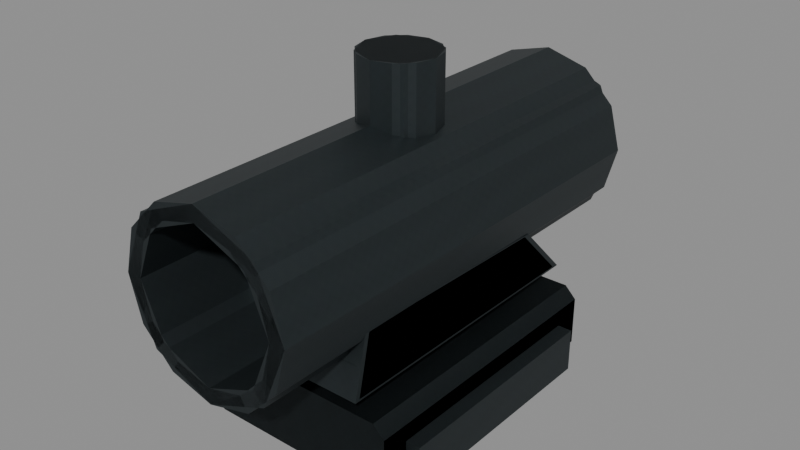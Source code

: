 # Source: prism2.blend  (saved by Blender 5.2.45; exported with 4.5.12 LTS)
import bpy
from mathutils import Matrix  # noqa: F401  (used for matrix-valued properties, if any)

bpy.ops.wm.read_factory_settings(use_empty=True)
scene = bpy.context.scene
scene.name = 'RAID_Attachment_prism2'

# ---- images (referenced by path relative to the original .blend; pixels are not part of the script)
import os
ASSET_DIR = os.environ.get("B2B_ASSET_DIR", "")  # directory of the original .blend (textures are referenced by path, not embedded)
HERE = os.path.dirname(os.path.abspath(__file__))  # packed textures are extracted next to this script under _unpacked/

def load_image(name, relpath, width, height, colorspace="sRGB"):
    """Load a texture the original file referenced (path relative to the .blend, or extracted next to this script)."""
    p = next((c for c in (os.path.join(HERE, relpath), os.path.join(ASSET_DIR, relpath)) if relpath and os.path.exists(c)), "")
    if p:
        img = bpy.data.images.load(p, check_existing=True)
        img.name = name
    else:  # same state as the original file: an image datablock whose file is absent (Cycles renders it pink)
        img = bpy.data.images.new(name, width, height)
        img.source = "FILE"
        img.filepath = "//" + (relpath or name)
    img.colorspace_settings.name = colorspace
    return img
img_raid_original_steel_grain_006 = load_image('RAID_Original_steel_Grain.006', '_unpacked/steel-grain.2595dbf0.png', 256, 256, 'sRGB')

# ---- materials (node trees are filled in below, after node groups)
mat_raid_original_attachment_steel_006 = bpy.data.materials.new('RAID_Original_Attachment_steel.006')
mat_raid_original_attachment_steel_006.diffuse_color = (0.23, 0.26, 0.27, 1.0)

# ---- material node trees
mat_raid_original_attachment_steel_006.use_nodes = True; mat_raid_original_attachment_steel_006.node_tree.nodes.clear()
_N = mat_raid_original_attachment_steel_006.node_tree.nodes; _L = mat_raid_original_attachment_steel_006.node_tree.links
n0 = _N.new('ShaderNodeBsdfPrincipled'); n0.name = 'Principled BSDF'; n0.location = (-200, 100)
n0.inputs[1].default_value = 0.82
n0.inputs[2].default_value = 0.52
n0.inputs[10].default_value = 0.005
n1 = _N.new('ShaderNodeOutputMaterial'); n1.name = 'Material Output'; n1.location = (200, 100)
n2 = _N.new('ShaderNodeTexImage'); n2.name = 'Image Texture'; n2.location = (0, 0)
n2.image = img_raid_original_steel_grain_006
_L.new(n0.outputs[0], n1.inputs[0])
_L.new(n2.outputs[0], n0.inputs[0])
n1.is_active_output = True

# ---- meshes
me_prism2_foot_002 = bpy.data.meshes.new('prism2_foot.002')
me_prism2_foot_002.from_pydata([(-0.03552, -0.012, -0.0558), (0.03552, -0.012, -0.0558), (0.04, -0.00752, -0.0558), (0.04, 0.01152, -0.0558), (0.03552, 0.016, -0.0558), (-0.03552, 0.016, -0.0558), (-0.04, 0.01152, -0.0558), (-0.04, -0.00752, -0.0558), (-0.03552, -0.012, 0.0558), (0.03552, -0.012, 0.0558), (0.04, -0.00752, 0.0558), (0.04, 0.01152, 0.0558), (0.03552, 0.016, 0.0558), (-0.03552, 0.016, 0.0558), (-0.04, 0.01152, 0.0558), (-0.04, -0.00752, 0.0558), (-0.0215, 0.012, -0.0414), (-0.0215, 0.012, 0.0414), (-0.0215, 0.037, 0.0414), (-0.0215, 0.037, -0.0414), (0.0215, 0.012, -0.0414), (0.0215, 0.012, 0.0414), (0.0215, 0.037, 0.0414), (0.0215, 0.037, -0.0414), (0.034, 0.06, -0.09), (0.02944, 0.077, -0.09), (0.017, 0.08944, -0.09), (2.082e-18, 0.094, -0.09), (-0.017, 0.08944, -0.09), (-0.02944, 0.077, -0.09), (-0.034, 0.06, -0.09), (-0.02944, 0.043, -0.09), (-0.017, 0.03056, -0.09), (-6.246e-18, 0.026, -0.09), (0.017, 0.03056, -0.09), (0.02944, 0.043, -0.09), (0.028, 0.06, -0.09), (0.02425, 0.074, -0.09), (0.014, 0.08425, -0.09), (1.715e-18, 0.088, -0.09), (-0.014, 0.08425, -0.09), (-0.02425, 0.074, -0.09), (-0.028, 0.06, -0.09), (-0.02425, 0.046, -0.09), (-0.014, 0.03575, -0.09), (-5.144e-18, 0.032, -0.09), (0.014, 0.03575, -0.09), (0.02425, 0.046, -0.09), (0.034, 0.06, 0.09), (0.02944, 0.077, 0.09), (0.017, 0.08944, 0.09), (2.082e-18, 0.094, 0.09), (-0.017, 0.08944, 0.09), (-0.02944, 0.077, 0.09), (-0.034, 0.06, 0.09), (-0.02944, 0.043, 0.09), (-0.017, 0.03056, 0.09), (-6.246e-18, 0.026, 0.09), (0.017, 0.03056, 0.09), (0.02944, 0.043, 0.09), (0.028, 0.06, 0.09), (0.02425, 0.074, 0.09), (0.014, 0.08425, 0.09), (1.715e-18, 0.088, 0.09), (-0.014, 0.08425, 0.09), (-0.02425, 0.074, 0.09), (-0.028, 0.06, 0.09), (-0.02425, 0.046, 0.09), (-0.014, 0.03575, 0.09), (-5.144e-18, 0.032, 0.09), (0.014, 0.03575, 0.09), (0.02425, 0.046, 0.09), (-0.0285, 0.02307, -0.05655), (-0.0285, 0.022, -0.0561), (-0.03, 0.02271, -0.05437), (-0.03, 0.02274, 0.05568), (-0.0285, 0.022, 0.0561), (-0.0285, 0.02346, 0.05727), (-0.0285, 0.04454, 0.05253), (-0.0285, 0.04597, 0.0507), (-0.03, 0.04563, 0.05052), (-0.03, 0.04367, -0.0338), (-0.0285, 0.04403, -0.0345), (-0.0285, 0.04293, -0.03705), (0.0285, 0.02307, -0.05655), (0.03, 0.02271, -0.05437), (0.0285, 0.022, -0.0561), (0.0285, 0.02346, 0.05727), (0.0285, 0.022, 0.0561), (0.03, 0.02274, 0.05568), (0.0285, 0.04597, 0.0507), (0.0285, 0.04454, 0.05253), (0.03, 0.04563, 0.05052), (0.0285, 0.04293, -0.03705), (0.0285, 0.04403, -0.0345), (0.03, 0.04367, -0.0338), (0.015, 0.0838, 0.0), (0.01299, 0.0838, 0.0075), (0.0075, 0.0838, 0.01299), (9.185e-19, 0.0838, 0.015), (-0.0075, 0.0838, 0.01299), (-0.01299, 0.0838, 0.0075), (-0.015, 0.0838, 1.837e-18), (-0.01299, 0.0838, -0.0075), (-0.0075, 0.0838, -0.01299), (-2.755e-18, 0.0838, -0.015), (0.0075, 0.0838, -0.01299), (0.01299, 0.0838, -0.0075), (0.015, 0.116, 0.0), (0.01299, 0.116, 0.0075), (0.0075, 0.116, 0.01299), (9.185e-19, 0.116, 0.015), (-0.0075, 0.116, 0.01299), (-0.01299, 0.116, 0.0075), (-0.015, 0.116, 1.837e-18), (-0.01299, 0.116, -0.0075), (-0.0075, 0.116, -0.01299), (-2.755e-18, 0.116, -0.015), (0.0075, 0.116, -0.01299), (0.01299, 0.116, -0.0075), (-0.0456, -0.012, -0.045), (-0.0456, -0.012, 0.045), (-0.0456, 0.005, 0.045), (-0.0456, 0.005, -0.045), (-0.0376, -0.012, -0.045), (-0.0376, -0.012, 0.045), (-0.0376, 0.005, 0.045), (-0.0376, 0.005, -0.045), (0.0376, -0.012, -0.045), (0.0376, -0.012, 0.045), (0.0376, 0.005, 0.045), (0.0376, 0.005, -0.045), (0.0456, -0.012, -0.045), (0.0456, -0.012, 0.045), (0.0456, 0.005, 0.045), (0.0456, 0.005, -0.045)], [], [(0, 1, 9, 8), (1, 2, 10, 9), (2, 3, 11, 10), (3, 4, 12, 11), (4, 5, 13, 12), (5, 6, 14, 13), (6, 7, 15, 14), (7, 0, 8, 15), (7, 6, 5, 4, 3, 2, 1, 0), (8, 9, 10, 11, 12, 13, 14, 15), (16, 20, 21, 17), (17, 21, 22, 18), (18, 22, 23, 19), (19, 23, 20, 16), (18, 16, 17), (20, 22, 21), (19, 16, 18), (20, 23, 22), (24, 36, 37, 25), (48, 49, 61, 60), (24, 25, 49, 48), (36, 60, 61, 37), (25, 37, 38, 26), (49, 50, 62, 61), (25, 26, 50, 49), (37, 61, 62, 38), (26, 38, 39, 27), (50, 51, 63, 62), (26, 27, 51, 50), (38, 62, 63, 39), (27, 39, 40, 28), (51, 52, 64, 63), (27, 28, 52, 51), (39, 63, 64, 40), (28, 40, 41, 29), (52, 53, 65, 64), (28, 29, 53, 52), (40, 64, 65, 41), (29, 41, 42, 30), (53, 54, 66, 65), (29, 30, 54, 53), (41, 65, 66, 42), (30, 42, 43, 31), (54, 55, 67, 66), (30, 31, 55, 54), (42, 66, 67, 43), (31, 43, 44, 32), (55, 56, 68, 67), (31, 32, 56, 55), (43, 67, 68, 44), (32, 44, 45, 33), (56, 57, 69, 68), (32, 33, 57, 56), (44, 68, 69, 45), (33, 45, 46, 34), (57, 58, 70, 69), (33, 34, 58, 57), (45, 69, 70, 46), (34, 46, 47, 35), (58, 59, 71, 70), (34, 35, 59, 58), (46, 70, 71, 47), (35, 47, 36, 24), (59, 48, 60, 71), (35, 24, 48, 59), (47, 71, 60, 36), (72, 73, 74), (75, 76, 77), (78, 79, 80), (81, 82, 83), (84, 85, 86), (87, 88, 89), (90, 91, 92), (93, 94, 95), (72, 84, 86, 73), (73, 76, 75, 74), (76, 88, 87, 77), (85, 89, 88, 86), (77, 78, 80, 75), (78, 91, 90, 79), (89, 92, 91, 87), (79, 82, 81, 80), (82, 94, 93, 83), (92, 95, 94, 90), (74, 81, 83, 72), (84, 93, 95, 85), (83, 93, 84, 72), (81, 74, 80), (73, 86, 88, 76), (80, 74, 75), (77, 87, 91, 78), (79, 90, 94, 82), (85, 95, 92), (85, 92, 89), (96, 108, 109, 97), (97, 109, 110, 98), (98, 110, 111, 99), (99, 111, 112, 100), (100, 112, 113, 101), (101, 113, 114, 102), (102, 114, 115, 103), (103, 115, 116, 104), (104, 116, 117, 105), (105, 117, 118, 106), (106, 118, 119, 107), (107, 119, 108, 96), (107, 96, 97, 98, 99, 100, 101, 102, 103, 104, 105, 106), (108, 119, 118, 117, 116, 115, 114, 113, 112, 111, 110, 109), (120, 124, 125, 121), (121, 125, 126, 122), (122, 126, 127, 123), (123, 127, 124, 120), (122, 120, 121), (124, 126, 125), (123, 120, 122), (124, 127, 126), (128, 132, 133, 129), (129, 133, 134, 130), (130, 134, 135, 131), (131, 135, 132, 128), (130, 128, 129), (132, 134, 133), (131, 128, 130), (132, 135, 134)])
_uv = me_prism2_foot_002.uv_layers.new(name='UVMap')
_uv.uv.foreach_set('vector', [0.0, 0.0, 0.1579, 0.0, 0.1579, 0.248, 0.0, 0.248, 0.1579, 0.0, 0.1719, 0.0, 0.1719, 0.248, 0.1579, 0.248, 0.1719, 0.0, 0.2143, 0.0, 0.2143, 0.248, 0.1719, 0.248, 0.2143, 0.0, 0.2283, 0.0, 0.2283, 0.248, 0.2143, 0.248, 0.2283, 0.0, 0.3862, 0.0, 0.3862, 0.248, 0.2283, 0.248, 0.3862, 0.0, 0.4003, 0.0, 0.4003, 0.248, 0.3862, 0.248, 0.4003, 0.0, 0.4426, 0.0, 0.4426, 0.248, 0.4003, 0.248, 0.4426, 0.0, 0.4567, 0.0, 0.4567, 0.248, 0.4426, 0.248, -0.08889, -0.01671, -0.08889, 0.0256, -0.07893, 0.03556, 0.07893, 0.03556, 0.08889, 0.0256, 0.08889, -0.01671, 0.07893, -0.02667, -0.07893, -0.02667, -0.07893, -0.02667, 0.07893, -0.02667, 0.08889, -0.01671, 0.08889, 0.0256, 0.07893, 0.03556, -0.07893, 0.03556, -0.08889, 0.0256, -0.08889, -0.01671, -0.04778, -0.092, 0.04778, -0.092, 0.04778, 0.092, -0.04778, 0.092, -0.04778, 0.02667, 0.04778, 0.02667, 0.04778, 0.08222, -0.04778, 0.08222, -0.04778, 0.092, 0.04778, 0.092, 0.04778, -0.092, -0.04778, -0.092, -0.04778, 0.08222, 0.04778, 0.08222, 0.04778, 0.02667, -0.04778, 0.02667, 0.08222, 0.092, 0.02667, -0.092, 0.02667, 0.092, 0.02667, -0.092, 0.08222, 0.092, 0.02667, 0.092, 0.08222, -0.092, 0.02667, -0.092, 0.08222, 0.092, 0.02667, -0.092, 0.08222, -0.092, 0.08222, 0.092, 0.07556, 0.0, 0.06222, 0.0, 0.05389, 0.03111, 0.06543, 0.03778, 0.07556, 0.0, 0.06543, 0.03778, 0.05389, 0.03111, 0.06222, 0.0, 0.0, -0.2, 0.03778, -0.2, 0.03778, 0.2, 0.0, 0.2, 0.0, -0.2, 0.0, 0.2, 0.03111, 0.2, 0.03111, -0.2, 0.06543, 0.03778, 0.05389, 0.03111, 0.03111, 0.05389, 0.03778, 0.06543, 0.06543, 0.03778, 0.03778, 0.06543, 0.03111, 0.05389, 0.05389, 0.03111, 0.03778, -0.2, 0.06543, -0.2, 0.06543, 0.2, 0.03778, 0.2, 0.03111, -0.2, 0.03111, 0.2, 0.05389, 0.2, 0.05389, -0.2, 0.03778, 0.06543, 0.03111, 0.05389, 3.81e-18, 0.06222, 4.626e-18, 0.07556, 0.03778, 0.06543, 4.626e-18, 0.07556, 3.81e-18, 0.06222, 0.03111, 0.05389, 0.03778, -0.2, 4.626e-18, -0.2, 4.626e-18, 0.2, 0.03778, 0.2, 0.03111, -0.2, 0.03111, 0.2, 3.81e-18, 0.2, 3.81e-18, -0.2, 4.626e-18, 0.07556, 3.81e-18, 0.06222, -0.03111, 0.05389, -0.03778, 0.06543, 4.626e-18, 0.07556, -0.03778, 0.06543, -0.03111, 0.05389, 3.81e-18, 0.06222, 4.626e-18, -0.2, -0.03778, -0.2, -0.03778, 0.2, 4.626e-18, 0.2, 3.81e-18, -0.2, 3.81e-18, 0.2, -0.03111, 0.2, -0.03111, -0.2, -0.03778, 0.06543, -0.03111, 0.05389, -0.05389, 0.03111, -0.06543, 0.03778, -0.03778, 0.06543, -0.06543, 0.03778, -0.05389, 0.03111, -0.03111, 0.05389, 0.06543, -0.2, 0.03778, -0.2, 0.03778, 0.2, 0.06543, 0.2, 0.05389, -0.2, 0.05389, 0.2, 0.03111, 0.2, 0.03111, -0.2, -0.06543, 0.03778, -0.05389, 0.03111, -0.06222, 7.62e-18, -0.07556, 9.253e-18, -0.06543, 0.03778, -0.07556, 9.253e-18, -0.06222, 7.62e-18, -0.05389, 0.03111, 0.03778, -0.2, 9.253e-18, -0.2, 9.253e-18, 0.2, 0.03778, 0.2, 0.03111, -0.2, 0.03111, 0.2, 7.62e-18, 0.2, 7.62e-18, -0.2, -0.07556, 9.253e-18, -0.06222, 7.62e-18, -0.05389, -0.03111, -0.06543, -0.03778, -0.07556, 9.253e-18, -0.06543, -0.03778, -0.05389, -0.03111, -0.06222, 7.62e-18, 9.253e-18, -0.2, -0.03778, -0.2, -0.03778, 0.2, 9.253e-18, 0.2, 7.62e-18, -0.2, 7.62e-18, 0.2, -0.03111, 0.2, -0.03111, -0.2, -0.06543, -0.03778, -0.05389, -0.03111, -0.03111, -0.05389, -0.03778, -0.06543, -0.06543, -0.03778, -0.03778, -0.06543, -0.03111, -0.05389, -0.05389, -0.03111, -0.03778, -0.2, -0.06543, -0.2, -0.06543, 0.2, -0.03778, 0.2, -0.03111, -0.2, -0.03111, 0.2, -0.05389, 0.2, -0.05389, -0.2, -0.03778, -0.06543, -0.03111, -0.05389, -1.143e-17, -0.06222, -1.388e-17, -0.07556, -0.03778, -0.06543, -1.388e-17, -0.07556, -1.143e-17, -0.06222, -0.03111, -0.05389, -0.03778, -0.2, -1.388e-17, -0.2, -1.388e-17, 0.2, -0.03778, 0.2, -0.03111, -0.2, -0.03111, 0.2, -1.143e-17, 0.2, -1.143e-17, -0.2, -1.388e-17, -0.07556, -1.143e-17, -0.06222, 0.03111, -0.05389, 0.03778, -0.06543, -1.388e-17, -0.07556, 0.03778, -0.06543, 0.03111, -0.05389, -1.143e-17, -0.06222, -1.388e-17, -0.2, 0.03778, -0.2, 0.03778, 0.2, -1.388e-17, 0.2, -1.143e-17, -0.2, -1.143e-17, 0.2, 0.03111, 0.2, 0.03111, -0.2, 0.03778, -0.06543, 0.03111, -0.05389, 0.05389, -0.03111, 0.06543, -0.03778, 0.03778, -0.06543, 0.06543, -0.03778, 0.05389, -0.03111, 0.03111, -0.05389, -0.06543, -0.2, -0.03778, -0.2, -0.03778, 0.2, -0.06543, 0.2, -0.05389, -0.2, -0.05389, 0.2, -0.03111, 0.2, -0.03111, -0.2, 0.06543, -0.03778, 0.05389, -0.03111, 0.06222, 0.0, 0.07556, 0.0, 0.06543, -0.03778, 0.07556, 0.0, 0.06222, 0.0, 0.05389, -0.03111, -0.03778, -0.2, 0.0, -0.2, 0.0, 0.2, -0.03778, 0.2, -0.03111, -0.2, -0.03111, 0.2, 0.0, 0.2, 0.0, -0.2, 0.05127, -0.1257, 0.04889, -0.1247, 0.05046, -0.1208, -0.06667, 0.05053, -0.06333, 0.04889, -0.06333, 0.05214, -0.06333, 0.1167, -0.06333, 0.1127, -0.06667, 0.1123, -0.06667, -0.07511, -0.06333, -0.07667, -0.06333, -0.08234, 0.05127, -0.1257, 0.05046, -0.1208, 0.04889, -0.1247, 0.06333, 0.05214, 0.06333, 0.04889, 0.06667, 0.05053, 0.06333, 0.1127, 0.06333, 0.1167, 0.06667, 0.1123, 0.06333, -0.08234, 0.06333, -0.07667, 0.06667, -0.07511, -0.06333, 0.05127, 0.06333, 0.05127, 0.06333, 0.04889, -0.06333, 0.04889, -0.06333, -0.1247, -0.06333, 0.1247, -0.06667, 0.1237, -0.06667, -0.1208, -0.06333, 0.04889, 0.06333, 0.04889, 0.06333, 0.05214, -0.06333, 0.05214, 0.06667, -0.1208, 0.06667, 0.1237, 0.06333, 0.1247, 0.06333, -0.1247, 0.05214, 0.1273, 0.09897, 0.1167, 0.1014, 0.1123, 0.05053, 0.1237, -0.06333, 0.1167, 0.06333, 0.1167, 0.06333, 0.1127, -0.06333, 0.1127, 0.05053, 0.1237, 0.1014, 0.1123, 0.09897, 0.1167, 0.05214, 0.1273, -0.06333, 0.1127, -0.06333, -0.07667, -0.06667, -0.07511, -0.06667, 0.1123, -0.06333, -0.07667, 0.06333, -0.07667, 0.06333, -0.08234, -0.06333, -0.08234, 0.06667, 0.1123, 0.06667, -0.07511, 0.06333, -0.07667, 0.06333, 0.1127, 0.05046, -0.1208, 0.09706, -0.07511, 0.0954, -0.08234, 0.05127, -0.1257, 0.05127, -0.1257, 0.0954, -0.08234, 0.09706, -0.07511, 0.05046, -0.1208, -0.06333, 0.0954, 0.06333, 0.0954, 0.06333, 0.05127, -0.06333, 0.05127, 0.09706, -0.07511, 0.05046, -0.1208, 0.1014, 0.1123, -0.06333, -0.1247, 0.06333, -0.1247, 0.06333, 0.1247, -0.06333, 0.1247, 0.1014, 0.1123, 0.05046, -0.1208, 0.05053, 0.1237, -0.06333, 0.05214, 0.06333, 0.05214, 0.06333, 0.09897, -0.06333, 0.09897, -0.06333, 0.1127, 0.06333, 0.1127, 0.06333, -0.07667, -0.06333, -0.07667, 0.05046, -0.1208, 0.09706, -0.07511, 0.1014, 0.1123, 0.05046, -0.1208, 0.1014, 0.1123, 0.05053, 0.1237, 0.0, 0.0, 0.0, 0.07156, 0.01725, 0.07156, 0.01725, 0.0, 0.01725, 0.0, 0.01725, 0.07156, 0.03451, 0.07156, 0.03451, 0.0, 0.03451, 0.0, 0.03451, 0.07156, 0.05176, 0.07156, 0.05176, 0.0, 0.05176, 0.0, 0.05176, 0.07156, 0.06902, 0.07156, 0.06902, 0.0, 0.06902, 0.0, 0.06902, 0.07156, 0.08627, 0.07156, 0.08627, 0.0, 0.08627, 0.0, 0.08627, 0.07156, 0.1035, 0.07156, 0.1035, 0.0, 0.1035, 0.0, 0.1035, 0.07156, 0.1208, 0.07156, 0.1208, 0.0, 0.1208, 0.0, 0.1208, 0.07156, 0.138, 0.07156, 0.138, 0.0, 0.138, 0.0, 0.138, 0.07156, 0.1553, 0.07156, 0.1553, 0.0, 0.1553, 0.0, 0.1553, 0.07156, 0.1725, 0.07156, 0.1725, 0.0, 0.1725, 0.0, 0.1725, 0.07156, 0.1898, 0.07156, 0.1898, 0.0, 0.1898, 0.0, 0.1898, 0.07156, 0.2071, 0.07156, 0.2071, 0.0, 0.02887, -0.01667, 0.03333, 0.0, 0.02887, 0.01667, 0.01667, 0.02887, 2.041e-18, 0.03333, -0.01667, 0.02887, -0.02887, 0.01667, -0.03333, 4.082e-18, -0.02887, -0.01667, -0.01667, -0.02887, -6.123e-18, -0.03333, 0.01667, -0.02887, 0.03333, 0.0, 0.02887, -0.01667, 0.01667, -0.02887, -6.123e-18, -0.03333, -0.01667, -0.02887, -0.02887, -0.01667, -0.03333, 4.082e-18, -0.02887, 0.01667, -0.01667, 0.02887, 2.041e-18, 0.03333, 0.01667, 0.02887, 0.02887, 0.01667, -0.008889, -0.1, 0.008889, -0.1, 0.008889, 0.1, -0.008889, 0.1, -0.008889, -0.02667, 0.008889, -0.02667, 0.008889, 0.01111, -0.008889, 0.01111, -0.008889, 0.1, 0.008889, 0.1, 0.008889, -0.1, -0.008889, -0.1, -0.008889, 0.01111, 0.008889, 0.01111, 0.008889, -0.02667, -0.008889, -0.02667, 0.01111, 0.1, -0.02667, -0.1, -0.02667, 0.1, -0.02667, -0.1, 0.01111, 0.1, -0.02667, 0.1, 0.01111, -0.1, -0.02667, -0.1, 0.01111, 0.1, -0.02667, -0.1, 0.01111, -0.1, 0.01111, 0.1, -0.008889, -0.1, 0.008889, -0.1, 0.008889, 0.1, -0.008889, 0.1, -0.008889, -0.02667, 0.008889, -0.02667, 0.008889, 0.01111, -0.008889, 0.01111, -0.008889, 0.1, 0.008889, 0.1, 0.008889, -0.1, -0.008889, -0.1, -0.008889, 0.01111, 0.008889, 0.01111, 0.008889, -0.02667, -0.008889, -0.02667, 0.01111, 0.1, -0.02667, -0.1, -0.02667, 0.1, -0.02667, -0.1, 0.01111, 0.1, -0.02667, 0.1, 0.01111, -0.1, -0.02667, -0.1, 0.01111, 0.1, -0.02667, -0.1, 0.01111, -0.1, 0.01111, 0.1])
me_prism2_foot_002.materials.append(mat_raid_original_attachment_steel_006)
me_prism2_foot_002.update()
me_prism2_foot_003 = bpy.data.meshes.new('prism2_foot.003')
me_prism2_foot_003.from_pydata([(-0.03552, -0.012, -0.0558), (0.03552, -0.012, -0.0558), (0.04, -0.00752, -0.0558), (0.04, 0.01152, -0.0558), (0.03552, 0.016, -0.0558), (-0.03552, 0.016, -0.0558), (-0.04, 0.01152, -0.0558), (-0.04, -0.00752, -0.0558), (-0.03552, -0.012, 0.0558), (0.03552, -0.012, 0.0558), (0.04, -0.00752, 0.0558), (0.04, 0.01152, 0.0558), (0.03552, 0.016, 0.0558), (-0.03552, 0.016, 0.0558), (-0.04, 0.01152, 0.0558), (-0.04, -0.00752, 0.0558), (-0.0215, 0.012, -0.0414), (-0.0215, 0.012, 0.0414), (-0.0215, 0.037, 0.0414), (-0.0215, 0.037, -0.0414), (0.0215, 0.012, -0.0414), (0.0215, 0.012, 0.0414), (0.0215, 0.037, 0.0414), (0.0215, 0.037, -0.0414), (0.034, 0.06, -0.09), (0.02404, 0.08404, -0.09), (2.082e-18, 0.094, -0.09), (-0.02404, 0.08404, -0.09), (-0.034, 0.06, -0.09), (-0.02404, 0.03596, -0.09), (-6.246e-18, 0.026, -0.09), (0.02404, 0.03596, -0.09), (0.028, 0.06, -0.09), (0.0198, 0.0798, -0.09), (1.715e-18, 0.088, -0.09), (-0.0198, 0.0798, -0.09), (-0.028, 0.06, -0.09), (-0.0198, 0.0402, -0.09), (-5.144e-18, 0.032, -0.09), (0.0198, 0.0402, -0.09), (0.034, 0.06, 0.09), (0.02404, 0.08404, 0.09), (2.082e-18, 0.094, 0.09), (-0.02404, 0.08404, 0.09), (-0.034, 0.06, 0.09), (-0.02404, 0.03596, 0.09), (-6.246e-18, 0.026, 0.09), (0.02404, 0.03596, 0.09), (0.028, 0.06, 0.09), (0.0198, 0.0798, 0.09), (1.715e-18, 0.088, 0.09), (-0.0198, 0.0798, 0.09), (-0.028, 0.06, 0.09), (-0.0198, 0.0402, 0.09), (-5.144e-18, 0.032, 0.09), (0.0198, 0.0402, 0.09), (-0.03, 0.022, -0.0576), (-0.03, 0.022, 0.0576), (-0.03, 0.046, 0.0522), (-0.03, 0.044, -0.036), (0.03, 0.022, -0.0576), (0.03, 0.022, 0.0576), (0.03, 0.046, 0.0522), (0.03, 0.044, -0.036), (0.015, 0.0838, 0.0), (0.01061, 0.0838, 0.01061), (9.185e-19, 0.0838, 0.015), (-0.01061, 0.0838, 0.01061), (-0.015, 0.0838, 1.837e-18), (-0.01061, 0.0838, -0.01061), (-2.755e-18, 0.0838, -0.015), (0.01061, 0.0838, -0.01061), (0.015, 0.116, 0.0), (0.01061, 0.116, 0.01061), (9.185e-19, 0.116, 0.015), (-0.01061, 0.116, 0.01061), (-0.015, 0.116, 1.837e-18), (-0.01061, 0.116, -0.01061), (-2.755e-18, 0.116, -0.015), (0.01061, 0.116, -0.01061)], [], [(0, 1, 9, 8), (1, 2, 10, 9), (2, 3, 11, 10), (3, 4, 12, 11), (4, 5, 13, 12), (5, 6, 14, 13), (6, 7, 15, 14), (7, 0, 8, 15), (7, 6, 5, 4, 3, 2, 1, 0), (8, 9, 10, 11, 12, 13, 14, 15), (16, 20, 21, 17), (17, 21, 22, 18), (18, 22, 23, 19), (19, 23, 20, 16), (18, 16, 17), (20, 22, 21), (19, 16, 18), (20, 23, 22), (24, 32, 33, 25), (40, 41, 49, 48), (24, 25, 41, 40), (32, 48, 49, 33), (25, 33, 34, 26), (41, 42, 50, 49), (25, 26, 42, 41), (33, 49, 50, 34), (26, 34, 35, 27), (42, 43, 51, 50), (26, 27, 43, 42), (34, 50, 51, 35), (27, 35, 36, 28), (43, 44, 52, 51), (27, 28, 44, 43), (35, 51, 52, 36), (28, 36, 37, 29), (44, 45, 53, 52), (28, 29, 45, 44), (36, 52, 53, 37), (29, 37, 38, 30), (45, 46, 54, 53), (29, 30, 46, 45), (37, 53, 54, 38), (30, 38, 39, 31), (46, 47, 55, 54), (30, 31, 47, 46), (38, 54, 55, 39), (31, 39, 32, 24), (47, 40, 48, 55), (31, 24, 40, 47), (39, 55, 48, 32), (56, 60, 61, 57), (57, 61, 62, 58), (58, 62, 63, 59), (59, 63, 60, 56), (58, 56, 57), (60, 62, 61), (59, 56, 58), (60, 63, 62), (64, 72, 73, 65), (65, 73, 74, 66), (66, 74, 75, 67), (67, 75, 76, 68), (68, 76, 77, 69), (69, 77, 78, 70), (70, 78, 79, 71), (71, 79, 72, 64), (71, 64, 65, 66, 67, 68, 69, 70), (72, 79, 78, 77, 76, 75, 74, 73)])
_uv = me_prism2_foot_003.uv_layers.new(name='UVMap')
_uv.uv.foreach_set('vector', [0.0, 0.0, 0.1579, 0.0, 0.1579, 0.248, 0.0, 0.248, 0.1579, 0.0, 0.1719, 0.0, 0.1719, 0.248, 0.1579, 0.248, 0.1719, 0.0, 0.2143, 0.0, 0.2143, 0.248, 0.1719, 0.248, 0.2143, 0.0, 0.2283, 0.0, 0.2283, 0.248, 0.2143, 0.248, 0.2283, 0.0, 0.3862, 0.0, 0.3862, 0.248, 0.2283, 0.248, 0.3862, 0.0, 0.4003, 0.0, 0.4003, 0.248, 0.3862, 0.248, 0.4003, 0.0, 0.4426, 0.0, 0.4426, 0.248, 0.4003, 0.248, 0.4426, 0.0, 0.4567, 0.0, 0.4567, 0.248, 0.4426, 0.248, -0.08889, -0.01671, -0.08889, 0.0256, -0.07893, 0.03556, 0.07893, 0.03556, 0.08889, 0.0256, 0.08889, -0.01671, 0.07893, -0.02667, -0.07893, -0.02667, -0.07893, -0.02667, 0.07893, -0.02667, 0.08889, -0.01671, 0.08889, 0.0256, 0.07893, 0.03556, -0.07893, 0.03556, -0.08889, 0.0256, -0.08889, -0.01671, -0.04778, -0.092, 0.04778, -0.092, 0.04778, 0.092, -0.04778, 0.092, -0.04778, 0.02667, 0.04778, 0.02667, 0.04778, 0.08222, -0.04778, 0.08222, -0.04778, 0.092, 0.04778, 0.092, 0.04778, -0.092, -0.04778, -0.092, -0.04778, 0.08222, 0.04778, 0.08222, 0.04778, 0.02667, -0.04778, 0.02667, 0.08222, 0.092, 0.02667, -0.092, 0.02667, 0.092, 0.02667, -0.092, 0.08222, 0.092, 0.02667, 0.092, 0.08222, -0.092, 0.02667, -0.092, 0.08222, 0.092, 0.02667, -0.092, 0.08222, -0.092, 0.08222, 0.092, 0.07556, 0.0, 0.06222, 0.0, 0.044, 0.044, 0.05343, 0.05343, 0.07556, 0.0, 0.05343, 0.05343, 0.044, 0.044, 0.06222, 0.0, 0.0, -0.2, 0.05343, -0.2, 0.05343, 0.2, 0.0, 0.2, 0.0, -0.2, 0.0, 0.2, 0.044, 0.2, 0.044, -0.2, 0.05343, 0.05343, 0.044, 0.044, 3.81e-18, 0.06222, 4.626e-18, 0.07556, 0.05343, 0.05343, 4.626e-18, 0.07556, 3.81e-18, 0.06222, 0.044, 0.044, 0.05343, -0.2, 4.626e-18, -0.2, 4.626e-18, 0.2, 0.05343, 0.2, 0.044, -0.2, 0.044, 0.2, 3.81e-18, 0.2, 3.81e-18, -0.2, 4.626e-18, 0.07556, 3.81e-18, 0.06222, -0.044, 0.044, -0.05343, 0.05343, 4.626e-18, 0.07556, -0.05343, 0.05343, -0.044, 0.044, 3.81e-18, 0.06222, 4.626e-18, -0.2, -0.05343, -0.2, -0.05343, 0.2, 4.626e-18, 0.2, 3.81e-18, -0.2, 3.81e-18, 0.2, -0.044, 0.2, -0.044, -0.2, -0.05343, 0.05343, -0.044, 0.044, -0.06222, 7.62e-18, -0.07556, 9.253e-18, -0.05343, 0.05343, -0.07556, 9.253e-18, -0.06222, 7.62e-18, -0.044, 0.044, 0.05343, -0.2, 9.253e-18, -0.2, 9.253e-18, 0.2, 0.05343, 0.2, 0.044, -0.2, 0.044, 0.2, 7.62e-18, 0.2, 7.62e-18, -0.2, -0.07556, 9.253e-18, -0.06222, 7.62e-18, -0.044, -0.044, -0.05343, -0.05343, -0.07556, 9.253e-18, -0.05343, -0.05343, -0.044, -0.044, -0.06222, 7.62e-18, 9.253e-18, -0.2, -0.05343, -0.2, -0.05343, 0.2, 9.253e-18, 0.2, 7.62e-18, -0.2, 7.62e-18, 0.2, -0.044, 0.2, -0.044, -0.2, -0.05343, -0.05343, -0.044, -0.044, -1.143e-17, -0.06222, -1.388e-17, -0.07556, -0.05343, -0.05343, -1.388e-17, -0.07556, -1.143e-17, -0.06222, -0.044, -0.044, -0.05343, -0.2, -1.388e-17, -0.2, -1.388e-17, 0.2, -0.05343, 0.2, -0.044, -0.2, -0.044, 0.2, -1.143e-17, 0.2, -1.143e-17, -0.2, -1.388e-17, -0.07556, -1.143e-17, -0.06222, 0.044, -0.044, 0.05343, -0.05343, -1.388e-17, -0.07556, 0.05343, -0.05343, 0.044, -0.044, -1.143e-17, -0.06222, -1.388e-17, -0.2, 0.05343, -0.2, 0.05343, 0.2, -1.388e-17, 0.2, -1.143e-17, -0.2, -1.143e-17, 0.2, 0.044, 0.2, 0.044, -0.2, 0.05343, -0.05343, 0.044, -0.044, 0.06222, 0.0, 0.07556, 0.0, 0.05343, -0.05343, 0.07556, 0.0, 0.06222, 0.0, 0.044, -0.044, -0.05343, -0.2, 0.0, -0.2, 0.0, 0.2, -0.05343, 0.2, -0.044, -0.2, -0.044, 0.2, 0.0, 0.2, 0.0, -0.2, -0.06667, -0.128, 0.06667, -0.128, 0.06667, 0.128, -0.06667, 0.128, -0.06667, 0.04889, 0.06667, 0.04889, 0.06667, 0.1022, -0.06667, 0.1022, -0.06667, 0.116, 0.06667, 0.116, 0.06667, -0.08, -0.06667, -0.08, -0.06667, 0.09778, 0.06667, 0.09778, 0.06667, 0.04889, -0.06667, 0.04889, 0.1022, 0.116, 0.04889, -0.128, 0.04889, 0.128, 0.04889, -0.128, 0.1022, 0.116, 0.04889, 0.128, 0.09778, -0.08, 0.04889, -0.128, 0.1022, 0.116, 0.04889, -0.128, 0.09778, -0.08, 0.1022, 0.116, 0.0, 0.0, 0.0, 0.07156, 0.02551, 0.07156, 0.02551, 0.0, 0.02551, 0.0, 0.02551, 0.07156, 0.05102, 0.07156, 0.05102, 0.0, 0.05102, 0.0, 0.05102, 0.07156, 0.07654, 0.07156, 0.07654, 0.0, 0.07654, 0.0, 0.07654, 0.07156, 0.102, 0.07156, 0.102, 0.0, 0.102, 0.0, 0.102, 0.07156, 0.1276, 0.07156, 0.1276, 0.0, 0.1276, 0.0, 0.1276, 0.07156, 0.1531, 0.07156, 0.1531, 0.0, 0.1531, 0.0, 0.1531, 0.07156, 0.1786, 0.07156, 0.1786, 0.0, 0.1786, 0.0, 0.1786, 0.07156, 0.2041, 0.07156, 0.2041, 0.0, 0.02357, -0.02357, 0.03333, 0.0, 0.02357, 0.02357, 2.041e-18, 0.03333, -0.02357, 0.02357, -0.03333, 4.082e-18, -0.02357, -0.02357, -6.123e-18, -0.03333, 0.03333, 0.0, 0.02357, -0.02357, -6.123e-18, -0.03333, -0.02357, -0.02357, -0.03333, 4.082e-18, -0.02357, 0.02357, 2.041e-18, 0.03333, 0.02357, 0.02357])
me_prism2_foot_003.materials.append(mat_raid_original_attachment_steel_006)
me_prism2_foot_003.update()

# ---- objects
ob_prism2_foot = bpy.data.objects.new('prism2_foot', me_prism2_foot_002)
ob_prism2_foot_001 = bpy.data.objects.new('prism2_foot.001', me_prism2_foot_003)

# ---- transforms, parenting, visibility, modifiers, constraints
ob_prism2_foot.location = (0.0, 0.0, 0.0)
ob_prism2_foot.rotation_euler = (1.571, -0.0, 0.0)
ob_prism2_foot_001.location = (0.0, 0.0, 0.0)
ob_prism2_foot_001.rotation_euler = (1.571, -0.0, 0.0)

# ---- collection membership
scene.collection.objects.link(ob_prism2_foot)
scene.collection.objects.link(ob_prism2_foot_001)

# ---- scene / render settings (as saved in the file)
scene.frame_start = 1; scene.frame_end = 250; scene.frame_set(1)
scene.render.engine = 'BLENDER_EEVEE_NEXT'
scene.render.image_settings.exr_codec = 'NONE'
scene.render.use_bake_clear = False
scene.render.bake_margin = 0
scene.render.bake_bias = 0.0
scene.render.bake_samples = 0
scene.render.simplify_subdivision_render = 0
scene.render.simplify_child_particles_render = 0.0
scene.render.compositor_device = 'GPU'
scene.eevee.use_volume_custom_range = False
scene.eevee.gtao_distance = 0.0
scene.eevee.use_fast_gi = False
scene.eevee.fast_gi_thickness_near = 0.1
scene.eevee.fast_gi_thickness_far = 0.0
scene.eevee.ray_tracing_options.screen_trace_thickness = 0.1
bpy.context.view_layer.update()

# ---- added for rendering (the .blend has no active camera and no usable light): camera, sun + grey world if the file has none
cam_auto = bpy.data.cameras.new('AutoCamera')
cam_auto.lens = 50.0
cam_auto.sensor_width = 36.0
cam_auto.clip_end = 1000.0
ob_auto_camera = bpy.data.objects.new('AutoCamera', cam_auto)
scene.collection.objects.link(ob_auto_camera)
ob_auto_camera.location = (0.221091, -0.265309, 0.228873)
ob_auto_camera.rotation_euler = (1.09748, -7.21219e-08, 0.694738)
scene.camera = ob_auto_camera
light_auto_sun = bpy.data.lights.new('AutoSun', 'SUN')
light_auto_sun.energy = 3.0
light_auto_sun.angle = 0.0523599
ob_auto_sun = bpy.data.objects.new('AutoSun', light_auto_sun)
scene.collection.objects.link(ob_auto_sun)
ob_auto_sun.rotation_euler = (0.872665, 0.174533, 0.523599)
if scene.world is None:
    world_auto = bpy.data.worlds.new('AutoWorld')
    world_auto.color = (0.3, 0.3, 0.3)
    scene.world = world_auto
bpy.context.view_layer.update()
